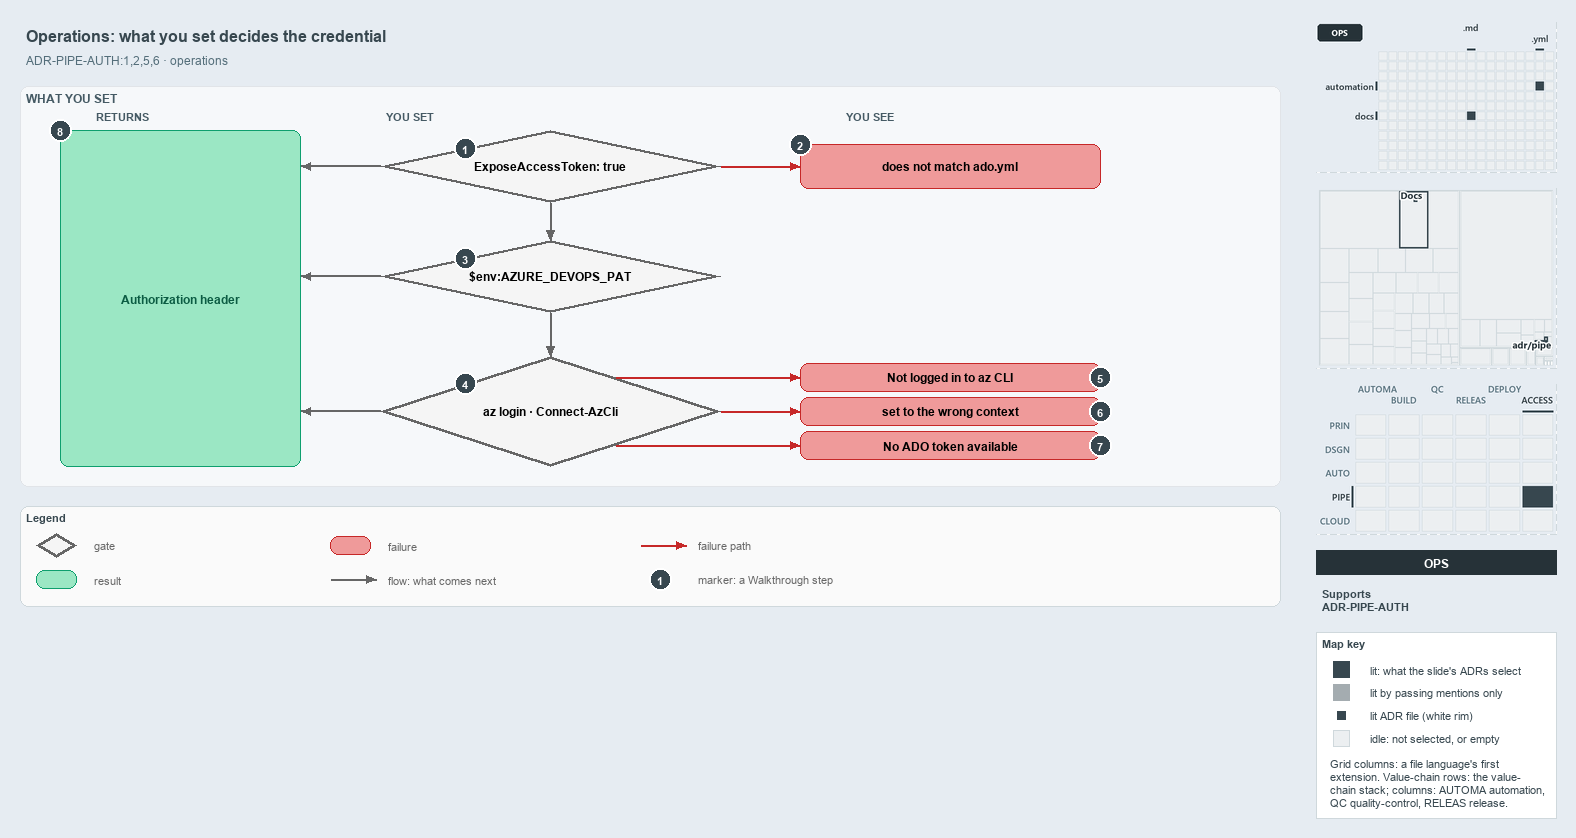

The diagram above was exported from draw.io. Its source (the exported page's mxGraphModel, read from the mxfile embedded in the PNG):
<mxGraphModel dx="1024" dy="768" grid="0" gridSize="10" guides="1" tooltips="1" connect="1" arrows="1" fold="1" page="1" pageScale="1" pageWidth="1572" pageHeight="620" background="#E6ECF2" math="0" shadow="0">
  <root>
    <mxCell id="0" />
    <mxCell id="1" parent="0" />
    <mxCell id="title" value="Operations: what you set decides the credential" style="text;html=1;align=left;verticalAlign=middle;fontSize=16;fontStyle=1;fontColor=#37474F;" vertex="1" parent="1">
      <mxGeometry x="20" y="14" width="1260" height="30" as="geometry" />
    </mxCell>
    <mxCell id="subtitle" value="ADR-PIPE-AUTH:1,2,5,6 &amp;#183; operations" style="text;html=1;align=left;verticalAlign=middle;fontSize=12;fontColor=#546E7A;" vertex="1" parent="1">
      <mxGeometry x="20" y="44" width="1240" height="20" as="geometry" />
    </mxCell>
    <mxCell id="band" value="WHAT YOU SET" style="rounded=1;html=1;arcSize=3;fillColor=#F6F8FA;strokeColor=#E1E4E8;verticalAlign=top;align=left;spacingLeft=8;fontStyle=1;fontSize=12;fontColor=#455A64;" vertex="1" parent="1">
      <mxGeometry x="20" y="80" width="1260" height="400" as="geometry" />
    </mxCell>
    <mxCell id="col-result" value="RETURNS" style="text;html=1;align=left;verticalAlign=middle;fontSize=11;fontStyle=1;fontColor=#455A64;" vertex="1" parent="1">
      <mxGeometry x="90" y="100" width="120" height="18" as="geometry" />
    </mxCell>
    <mxCell id="col-set" value="YOU SET" style="text;html=1;align=left;verticalAlign=middle;fontSize=11;fontStyle=1;fontColor=#455A64;" vertex="1" parent="1">
      <mxGeometry x="380" y="100" width="120" height="18" as="geometry" />
    </mxCell>
    <mxCell id="col-see" value="YOU SEE" style="text;html=1;align=left;verticalAlign=middle;fontSize=11;fontStyle=1;fontColor=#455A64;" vertex="1" parent="1">
      <mxGeometry x="840" y="100" width="120" height="18" as="geometry" />
    </mxCell>
    <mxCell id="g-expose" value="&lt;b&gt;ExposeAccessToken: true&lt;/b&gt;" style="rhombus;whiteSpace=wrap;html=1;fillColor=#f5f5f5;strokeColor=#666666;strokeWidth=3;fontSize=12;" vertex="1" parent="1">
      <mxGeometry x="380" y="124" width="340" height="72" as="geometry" />
    </mxCell>
    <mxCell id="mark-1" value="1" style="ellipse;html=1;fillColor=#37474F;strokeColor=#FFFFFF;strokeWidth=2;fontColor=#FFFFFF;fontStyle=1;fontSize=11;" vertex="1" parent="1">
      <mxGeometry x="454.0" y="131.0" width="22" height="22" as="geometry" />
    </mxCell>
    <mxCell id="g-pat" value="&lt;b&gt;$env:AZURE_DEVOPS_PAT&lt;/b&gt;" style="rhombus;whiteSpace=wrap;html=1;fillColor=#f5f5f5;strokeColor=#666666;strokeWidth=3;fontSize=12;" vertex="1" parent="1">
      <mxGeometry x="380" y="234" width="340" height="72" as="geometry" />
    </mxCell>
    <mxCell id="mark-3" value="3" style="ellipse;html=1;fillColor=#37474F;strokeColor=#FFFFFF;strokeWidth=2;fontColor=#FFFFFF;fontStyle=1;fontSize=11;" vertex="1" parent="1">
      <mxGeometry x="454.0" y="241.0" width="22" height="22" as="geometry" />
    </mxCell>
    <mxCell id="g-azlogin" value="&lt;b&gt;az login &amp;#183; Connect-AzCli&lt;/b&gt;" style="rhombus;whiteSpace=wrap;html=1;fillColor=#f5f5f5;strokeColor=#666666;strokeWidth=3;fontSize=12;" vertex="1" parent="1">
      <mxGeometry x="380" y="350" width="340" height="110" as="geometry" />
    </mxCell>
    <mxCell id="mark-4" value="4" style="ellipse;html=1;fillColor=#37474F;strokeColor=#FFFFFF;strokeWidth=2;fontColor=#FFFFFF;fontStyle=1;fontSize=11;" vertex="1" parent="1">
      <mxGeometry x="454.0" y="366.5" width="22" height="22" as="geometry" />
    </mxCell>
    <mxCell id="p-e-expose-pat-a" value="" style="text;html=1;strokeColor=none;fillColor=none;" vertex="1" parent="1">
      <mxGeometry x="550" y="196" width="1" height="1" as="geometry" />
    </mxCell>
    <mxCell id="p-e-expose-pat-b" value="" style="text;html=1;strokeColor=none;fillColor=none;" vertex="1" parent="1">
      <mxGeometry x="550" y="234" width="1" height="1" as="geometry" />
    </mxCell>
    <mxCell id="e-expose-pat" value="" style="edgeStyle=orthogonalEdgeStyle;rounded=1;html=1;fontSize=10;endArrow=block;strokeColor=#666666;" edge="1" parent="1" source="p-e-expose-pat-a" target="p-e-expose-pat-b">
      <mxGeometry relative="1" as="geometry" />
    </mxCell>
    <mxCell id="p-e-pat-azlogin-a" value="" style="text;html=1;strokeColor=none;fillColor=none;" vertex="1" parent="1">
      <mxGeometry x="550" y="306" width="1" height="1" as="geometry" />
    </mxCell>
    <mxCell id="p-e-pat-azlogin-b" value="" style="text;html=1;strokeColor=none;fillColor=none;" vertex="1" parent="1">
      <mxGeometry x="550" y="350" width="1" height="1" as="geometry" />
    </mxCell>
    <mxCell id="e-pat-azlogin" value="" style="edgeStyle=orthogonalEdgeStyle;rounded=1;html=1;fontSize=10;endArrow=block;strokeColor=#666666;" edge="1" parent="1" source="p-e-pat-azlogin-a" target="p-e-pat-azlogin-b">
      <mxGeometry relative="1" as="geometry" />
    </mxCell>
    <mxCell id="r-header" value="&lt;b&gt;Authorization header&lt;/b&gt;" style="rounded=1;whiteSpace=wrap;html=1;arcSize=20;fillColor=#9BE7C4;strokeColor=#0E9F6E;fontColor=#0B5C43;fontSize=12;" vertex="1" parent="1">
      <mxGeometry x="60" y="124" width="240" height="336" as="geometry" />
    </mxCell>
    <mxCell id="mark-8" value="8" style="ellipse;html=1;fillColor=#37474F;strokeColor=#FFFFFF;strokeWidth=2;fontColor=#FFFFFF;fontStyle=1;fontSize=11;" vertex="1" parent="1">
      <mxGeometry x="49" y="113" width="22" height="22" as="geometry" />
    </mxCell>
    <mxCell id="p-e-g-expose-header-a" value="" style="text;html=1;strokeColor=none;fillColor=none;" vertex="1" parent="1">
      <mxGeometry x="380" y="160" width="1" height="1" as="geometry" />
    </mxCell>
    <mxCell id="p-e-g-expose-header-b" value="" style="text;html=1;strokeColor=none;fillColor=none;" vertex="1" parent="1">
      <mxGeometry x="300" y="160" width="1" height="1" as="geometry" />
    </mxCell>
    <mxCell id="e-g-expose-header" value="" style="edgeStyle=orthogonalEdgeStyle;rounded=1;html=1;fontSize=10;endArrow=block;strokeColor=#666666;" edge="1" parent="1" source="p-e-g-expose-header-a" target="p-e-g-expose-header-b">
      <mxGeometry relative="1" as="geometry" />
    </mxCell>
    <mxCell id="p-e-g-pat-header-a" value="" style="text;html=1;strokeColor=none;fillColor=none;" vertex="1" parent="1">
      <mxGeometry x="380" y="270" width="1" height="1" as="geometry" />
    </mxCell>
    <mxCell id="p-e-g-pat-header-b" value="" style="text;html=1;strokeColor=none;fillColor=none;" vertex="1" parent="1">
      <mxGeometry x="300" y="270" width="1" height="1" as="geometry" />
    </mxCell>
    <mxCell id="e-g-pat-header" value="" style="edgeStyle=orthogonalEdgeStyle;rounded=1;html=1;fontSize=10;endArrow=block;strokeColor=#666666;" edge="1" parent="1" source="p-e-g-pat-header-a" target="p-e-g-pat-header-b">
      <mxGeometry relative="1" as="geometry" />
    </mxCell>
    <mxCell id="p-e-g-azlogin-header-a" value="" style="text;html=1;strokeColor=none;fillColor=none;" vertex="1" parent="1">
      <mxGeometry x="380" y="405" width="1" height="1" as="geometry" />
    </mxCell>
    <mxCell id="p-e-g-azlogin-header-b" value="" style="text;html=1;strokeColor=none;fillColor=none;" vertex="1" parent="1">
      <mxGeometry x="300" y="405" width="1" height="1" as="geometry" />
    </mxCell>
    <mxCell id="e-g-azlogin-header" value="" style="edgeStyle=orthogonalEdgeStyle;rounded=1;html=1;fontSize=10;endArrow=block;strokeColor=#666666;" edge="1" parent="1" source="p-e-g-azlogin-header-a" target="p-e-g-azlogin-header-b">
      <mxGeometry relative="1" as="geometry" />
    </mxCell>
    <mxCell id="f-collection" value="&lt;b&gt;does not match ado.yml&lt;/b&gt;" style="rounded=1;whiteSpace=wrap;html=1;arcSize=20;fillColor=#EF9A9A;strokeColor=#C62828;fontSize=12;" vertex="1" parent="1">
      <mxGeometry x="800" y="138" width="300" height="44" as="geometry" />
    </mxCell>
    <mxCell id="p-e-expose-collection-a" value="" style="text;html=1;strokeColor=none;fillColor=none;" vertex="1" parent="1">
      <mxGeometry x="720" y="160" width="1" height="1" as="geometry" />
    </mxCell>
    <mxCell id="p-e-expose-collection-b" value="" style="text;html=1;strokeColor=none;fillColor=none;" vertex="1" parent="1">
      <mxGeometry x="800" y="160" width="1" height="1" as="geometry" />
    </mxCell>
    <mxCell id="e-expose-collection" value="" style="edgeStyle=orthogonalEdgeStyle;rounded=1;html=1;fontSize=10;endArrow=block;strokeColor=#C62828;" edge="1" parent="1" source="p-e-expose-collection-a" target="p-e-expose-collection-b">
      <mxGeometry relative="1" as="geometry" />
    </mxCell>
    <mxCell id="mark-2" value="2" style="ellipse;html=1;fillColor=#37474F;strokeColor=#FFFFFF;strokeWidth=2;fontColor=#FFFFFF;fontStyle=1;fontSize=11;" vertex="1" parent="1">
      <mxGeometry x="789" y="127" width="22" height="22" as="geometry" />
    </mxCell>
    <mxCell id="f-notloggedin" value="&lt;b&gt;Not logged in to az CLI&lt;/b&gt;" style="rounded=1;whiteSpace=wrap;html=1;arcSize=20;fillColor=#EF9A9A;strokeColor=#C62828;fontSize=12;" vertex="1" parent="1">
      <mxGeometry x="800" y="357" width="300" height="28" as="geometry" />
    </mxCell>
    <mxCell id="p-e-azlogin-f-notloggedin-a" value="" style="text;html=1;strokeColor=none;fillColor=none;" vertex="1" parent="1">
      <mxGeometry x="615" y="371" width="1" height="1" as="geometry" />
    </mxCell>
    <mxCell id="p-e-azlogin-f-notloggedin-b" value="" style="text;html=1;strokeColor=none;fillColor=none;" vertex="1" parent="1">
      <mxGeometry x="800" y="371" width="1" height="1" as="geometry" />
    </mxCell>
    <mxCell id="e-azlogin-f-notloggedin" value="" style="edgeStyle=orthogonalEdgeStyle;rounded=1;html=1;fontSize=10;endArrow=block;strokeColor=#C62828;" edge="1" parent="1" source="p-e-azlogin-f-notloggedin-a" target="p-e-azlogin-f-notloggedin-b">
      <mxGeometry relative="1" as="geometry" />
    </mxCell>
    <mxCell id="mark-5" value="5" style="ellipse;html=1;fillColor=#37474F;strokeColor=#FFFFFF;strokeWidth=2;fontColor=#FFFFFF;fontStyle=1;fontSize=11;" vertex="1" parent="1">
      <mxGeometry x="1089" y="360" width="22" height="22" as="geometry" />
    </mxCell>
    <mxCell id="f-wrongcontext" value="&lt;b&gt;set to the wrong context&lt;/b&gt;" style="rounded=1;whiteSpace=wrap;html=1;arcSize=20;fillColor=#EF9A9A;strokeColor=#C62828;fontSize=12;" vertex="1" parent="1">
      <mxGeometry x="800" y="391" width="300" height="28" as="geometry" />
    </mxCell>
    <mxCell id="p-e-azlogin-f-wrongcontext-a" value="" style="text;html=1;strokeColor=none;fillColor=none;" vertex="1" parent="1">
      <mxGeometry x="720" y="405" width="1" height="1" as="geometry" />
    </mxCell>
    <mxCell id="p-e-azlogin-f-wrongcontext-b" value="" style="text;html=1;strokeColor=none;fillColor=none;" vertex="1" parent="1">
      <mxGeometry x="800" y="405" width="1" height="1" as="geometry" />
    </mxCell>
    <mxCell id="e-azlogin-f-wrongcontext" value="" style="edgeStyle=orthogonalEdgeStyle;rounded=1;html=1;fontSize=10;endArrow=block;strokeColor=#C62828;" edge="1" parent="1" source="p-e-azlogin-f-wrongcontext-a" target="p-e-azlogin-f-wrongcontext-b">
      <mxGeometry relative="1" as="geometry" />
    </mxCell>
    <mxCell id="mark-6" value="6" style="ellipse;html=1;fillColor=#37474F;strokeColor=#FFFFFF;strokeWidth=2;fontColor=#FFFFFF;fontStyle=1;fontSize=11;" vertex="1" parent="1">
      <mxGeometry x="1089" y="394" width="22" height="22" as="geometry" />
    </mxCell>
    <mxCell id="f-notoken" value="&lt;b&gt;No ADO token available&lt;/b&gt;" style="rounded=1;whiteSpace=wrap;html=1;arcSize=20;fillColor=#EF9A9A;strokeColor=#C62828;fontSize=12;" vertex="1" parent="1">
      <mxGeometry x="800" y="425" width="300" height="28" as="geometry" />
    </mxCell>
    <mxCell id="p-e-azlogin-f-notoken-a" value="" style="text;html=1;strokeColor=none;fillColor=none;" vertex="1" parent="1">
      <mxGeometry x="615" y="439" width="1" height="1" as="geometry" />
    </mxCell>
    <mxCell id="p-e-azlogin-f-notoken-b" value="" style="text;html=1;strokeColor=none;fillColor=none;" vertex="1" parent="1">
      <mxGeometry x="800" y="439" width="1" height="1" as="geometry" />
    </mxCell>
    <mxCell id="e-azlogin-f-notoken" value="" style="edgeStyle=orthogonalEdgeStyle;rounded=1;html=1;fontSize=10;endArrow=block;strokeColor=#C62828;" edge="1" parent="1" source="p-e-azlogin-f-notoken-a" target="p-e-azlogin-f-notoken-b">
      <mxGeometry relative="1" as="geometry" />
    </mxCell>
    <mxCell id="mark-7" value="7" style="ellipse;html=1;fillColor=#37474F;strokeColor=#FFFFFF;strokeWidth=2;fontColor=#FFFFFF;fontStyle=1;fontSize=11;" vertex="1" parent="1">
      <mxGeometry x="1089" y="428" width="22" height="22" as="geometry" />
    </mxCell>
    <mxCell id="legend" value="&lt;b&gt;Legend&lt;/b&gt;" style="rounded=1;whiteSpace=wrap;html=1;arcSize=6;fillColor=#FAFAFA;strokeColor=#CFD8DC;align=left;verticalAlign=top;spacing=8;fontSize=11;fontColor=#37474F;" vertex="1" parent="1">
      <mxGeometry x="20" y="500" width="1260" height="100" as="geometry" />
    </mxCell>
    <mxCell id="legend-0" value="" style="rhombus;whiteSpace=wrap;html=1;fillColor=#f5f5f5;strokeColor=#666666;strokeWidth=3;" vertex="1" parent="1">
      <mxGeometry x="36.0" y="527.0" width="40" height="24" as="geometry" />
    </mxCell>
    <mxCell id="legend-0-text" value="gate" style="text;html=1;align=left;verticalAlign=middle;fontSize=11;fontColor=#666666;" vertex="1" parent="1">
      <mxGeometry x="88" y="529" width="240" height="20" as="geometry" />
    </mxCell>
    <mxCell id="legend-1" value="" style="rounded=1;whiteSpace=wrap;html=1;arcSize=20;fillColor=#9BE7C4;strokeColor=#0E9F6E;" vertex="1" parent="1">
      <mxGeometry x="36.0" y="564.0" width="40" height="18" as="geometry" />
    </mxCell>
    <mxCell id="legend-1-text" value="result" style="text;html=1;align=left;verticalAlign=middle;fontSize=11;fontColor=#666666;" vertex="1" parent="1">
      <mxGeometry x="88" y="563" width="240" height="20" as="geometry" />
    </mxCell>
    <mxCell id="legend-2" value="" style="rounded=1;whiteSpace=wrap;html=1;arcSize=20;fillColor=#EF9A9A;strokeColor=#C62828;" vertex="1" parent="1">
      <mxGeometry x="330.0" y="530.0" width="40" height="18" as="geometry" />
    </mxCell>
    <mxCell id="legend-2-text" value="failure" style="text;html=1;align=left;verticalAlign=middle;fontSize=11;fontColor=#666666;" vertex="1" parent="1">
      <mxGeometry x="382" y="529" width="240" height="20" as="geometry" />
    </mxCell>
    <mxCell id="legend-3-a" value="" style="text;html=1;strokeColor=none;fillColor=none;" vertex="1" parent="1">
      <mxGeometry x="330" y="573" width="1" height="1" as="geometry" />
    </mxCell>
    <mxCell id="legend-3-b" value="" style="text;html=1;strokeColor=none;fillColor=none;" vertex="1" parent="1">
      <mxGeometry x="376" y="573" width="1" height="1" as="geometry" />
    </mxCell>
    <mxCell id="legend-3" value="" style="edgeStyle=orthogonalEdgeStyle;rounded=1;html=1;fontSize=10;endArrow=block;strokeColor=#666666;" edge="1" parent="1" source="legend-3-a" target="legend-3-b">
      <mxGeometry relative="1" as="geometry" />
    </mxCell>
    <mxCell id="legend-3-text" value="flow: what comes next" style="text;html=1;align=left;verticalAlign=middle;fontSize=11;fontColor=#666666;" vertex="1" parent="1">
      <mxGeometry x="382" y="563" width="240" height="20" as="geometry" />
    </mxCell>
    <mxCell id="legend-4-a" value="" style="text;html=1;strokeColor=none;fillColor=none;" vertex="1" parent="1">
      <mxGeometry x="640" y="539" width="1" height="1" as="geometry" />
    </mxCell>
    <mxCell id="legend-4-b" value="" style="text;html=1;strokeColor=none;fillColor=none;" vertex="1" parent="1">
      <mxGeometry x="686" y="539" width="1" height="1" as="geometry" />
    </mxCell>
    <mxCell id="legend-4" value="" style="edgeStyle=orthogonalEdgeStyle;rounded=1;html=1;fontSize=10;endArrow=block;strokeColor=#C62828;" edge="1" parent="1" source="legend-4-a" target="legend-4-b">
      <mxGeometry relative="1" as="geometry" />
    </mxCell>
    <mxCell id="legend-4-text" value="failure path" style="text;html=1;align=left;verticalAlign=middle;fontSize=11;fontColor=#666666;" vertex="1" parent="1">
      <mxGeometry x="692" y="529" width="240" height="20" as="geometry" />
    </mxCell>
    <mxCell id="legend-5" value="1" style="ellipse;html=1;fillColor=#37474F;strokeColor=#FFFFFF;strokeWidth=2;fontColor=#FFFFFF;fontStyle=1;fontSize=11;" vertex="1" parent="1">
      <mxGeometry x="649" y="562" width="22" height="22" as="geometry" />
    </mxCell>
    <mxCell id="legend-5-text" value="marker: a Walkthrough step" style="text;html=1;align=left;verticalAlign=middle;fontSize=11;fontColor=#666666;" vertex="1" parent="1">
      <mxGeometry x="692" y="563" width="240" height="20" as="geometry" />
    </mxCell>
    <mxCell id="minimap-grid" value="" style="shape=image;html=1;imageAspect=0;aspect=fixed;verticalLabelPosition=bottom;strokeColor=#CFD8DC;dashed=1;fillColor=#FAFAFA;image=data:image/png,(base64 omitted: 7276 chars);" vertex="1" parent="1">
      <mxGeometry x="1316" y="16" width="240" height="150" as="geometry" />
    </mxCell>
    <mxCell id="minimap-tree" value="" style="shape=image;html=1;imageAspect=0;aspect=fixed;verticalLabelPosition=bottom;strokeColor=#CFD8DC;dashed=1;fillColor=#FAFAFA;image=data:image/png,(base64 omitted: 8104 chars);" vertex="1" parent="1">
      <mxGeometry x="1316" y="182" width="240" height="180" as="geometry" />
    </mxCell>
    <mxCell id="minimap-chain" value="" style="shape=image;html=1;imageAspect=0;aspect=fixed;verticalLabelPosition=bottom;strokeColor=#CFD8DC;dashed=1;fillColor=#FAFAFA;image=data:image/png,(base64 omitted: 14152 chars);" vertex="1" parent="1">
      <mxGeometry x="1316" y="378" width="240" height="150" as="geometry" />
    </mxCell>
    <mxCell id="lens-badge" value="OPS" style="rounded=0;whiteSpace=wrap;html=1;align=center;verticalAlign=middle;fontSize=12;fontStyle=1;fontColor=#FFFFFF;fillColor=#263238;strokeColor=none;" vertex="1" parent="1">
      <mxGeometry x="1316" y="544" width="240" height="24" as="geometry" />
    </mxCell>
    <mxCell id="supports" value="&lt;b&gt;Supports&lt;/b&gt;&lt;br&gt;ADR-PIPE-AUTH" style="text;html=1;whiteSpace=wrap;align=left;verticalAlign=top;fontSize=11;fontColor=#37474F;" vertex="1" parent="1">
      <mxGeometry x="1316" y="576" width="240" height="38" as="geometry" />
    </mxCell>
    <mxCell id="mapkey" value="&lt;b&gt;Map key&lt;/b&gt;" style="rounded=0;whiteSpace=wrap;html=1;align=left;verticalAlign=top;fontSize=11;fontColor=#37474F;fillColor=#FFFFFF;strokeColor=#CFD8DC;spacingLeft=8;spacingTop=2;" vertex="1" parent="1">
      <mxGeometry x="1316" y="626" width="240" height="186" as="geometry" />
    </mxCell>
    <mxCell id="mapkey-lit" value="" style="rounded=0;html=1;fillColor=#37474F;strokeColor=#37474F;" vertex="1" parent="1">
      <mxGeometry x="1333.0" y="655.0" width="16" height="16" as="geometry" />
    </mxCell>
    <mxCell id="mapkey-lit-text" value="lit: what the slide's ADRs select" style="text;html=1;align=left;verticalAlign=middle;fontSize=11;fontColor=#37474F;" vertex="1" parent="1">
      <mxGeometry x="1364" y="653" width="184" height="20" as="geometry" />
    </mxCell>
    <mxCell id="mapkey-touched" value="" style="rounded=0;html=1;fillColor=#A4ACB0;strokeColor=#A4ACB0;" vertex="1" parent="1">
      <mxGeometry x="1333.0" y="678.0" width="16" height="16" as="geometry" />
    </mxCell>
    <mxCell id="mapkey-touched-text" value="lit by passing mentions only" style="text;html=1;align=left;verticalAlign=middle;fontSize=11;fontColor=#37474F;" vertex="1" parent="1">
      <mxGeometry x="1364" y="676" width="184" height="20" as="geometry" />
    </mxCell>
    <mxCell id="mapkey-adr" value="" style="rounded=0;html=1;fillColor=#37474F;strokeColor=#FFFFFF;strokeWidth=2;" vertex="1" parent="1">
      <mxGeometry x="1335.0" y="703.0" width="12" height="12" as="geometry" />
    </mxCell>
    <mxCell id="mapkey-adr-text" value="lit ADR file (white rim)" style="text;html=1;align=left;verticalAlign=middle;fontSize=11;fontColor=#37474F;" vertex="1" parent="1">
      <mxGeometry x="1364" y="699" width="184" height="20" as="geometry" />
    </mxCell>
    <mxCell id="mapkey-idle" value="" style="rounded=0;html=1;fillColor=#ECEFF1;strokeColor=#CFD8DC;" vertex="1" parent="1">
      <mxGeometry x="1333.0" y="724.0" width="16" height="16" as="geometry" />
    </mxCell>
    <mxCell id="mapkey-idle-text" value="idle: not selected, or empty" style="text;html=1;align=left;verticalAlign=middle;fontSize=11;fontColor=#37474F;" vertex="1" parent="1">
      <mxGeometry x="1364" y="722" width="184" height="20" as="geometry" />
    </mxCell>
    <mxCell id="mapkey-codes" value="Grid columns: a file language's first&lt;br&gt;extension. Value-chain rows: the value-&lt;br&gt;chain stack; columns: AUTOMA automation,&lt;br&gt;QC quality-control, RELEAS release." style="text;html=1;align=left;verticalAlign=top;whiteSpace=wrap;fontSize=11;fontColor=#37474F;" vertex="1" parent="1">
      <mxGeometry x="1324" y="746" width="224" height="60" as="geometry" />
    </mxCell>
  </root>
</mxGraphModel>